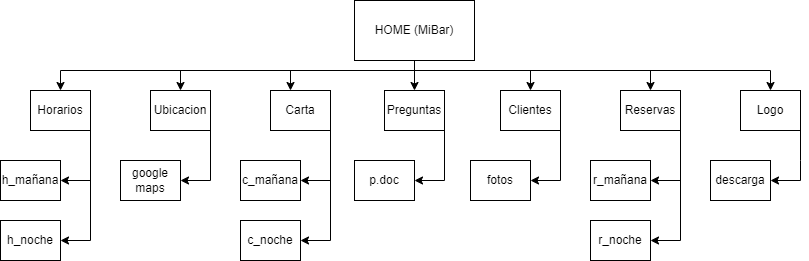

The diagram above was exported from draw.io. Its source (the exported page's mxGraphModel, read from the mxfile embedded in the PNG):
<mxGraphModel dx="1422" dy="762" grid="1" gridSize="10" guides="1" tooltips="1" connect="1" arrows="1" fold="1" page="1" pageScale="1" pageWidth="827" pageHeight="1169" math="0" shadow="0">
  <root>
    <mxCell id="0" />
    <mxCell id="1" parent="0" />
    <mxCell id="LXxH-a6hLQ5rwj4VZ-8w-14" value="" style="edgeStyle=orthogonalEdgeStyle;rounded=0;orthogonalLoop=1;jettySize=auto;html=1;" edge="1" parent="1" source="LXxH-a6hLQ5rwj4VZ-8w-2" target="LXxH-a6hLQ5rwj4VZ-8w-13">
      <mxGeometry relative="1" as="geometry">
        <Array as="points">
          <mxPoint x="414" y="80" />
          <mxPoint x="60" y="80" />
        </Array>
      </mxGeometry>
    </mxCell>
    <mxCell id="LXxH-a6hLQ5rwj4VZ-8w-16" value="" style="edgeStyle=orthogonalEdgeStyle;rounded=0;orthogonalLoop=1;jettySize=auto;html=1;" edge="1" parent="1" source="LXxH-a6hLQ5rwj4VZ-8w-2" target="LXxH-a6hLQ5rwj4VZ-8w-15">
      <mxGeometry relative="1" as="geometry">
        <Array as="points">
          <mxPoint x="414" y="80" />
          <mxPoint x="180" y="80" />
        </Array>
      </mxGeometry>
    </mxCell>
    <mxCell id="LXxH-a6hLQ5rwj4VZ-8w-18" value="" style="edgeStyle=orthogonalEdgeStyle;rounded=0;orthogonalLoop=1;jettySize=auto;html=1;" edge="1" parent="1" source="LXxH-a6hLQ5rwj4VZ-8w-2" target="LXxH-a6hLQ5rwj4VZ-8w-17">
      <mxGeometry relative="1" as="geometry">
        <Array as="points">
          <mxPoint x="414" y="80" />
          <mxPoint x="290" y="80" />
        </Array>
      </mxGeometry>
    </mxCell>
    <mxCell id="LXxH-a6hLQ5rwj4VZ-8w-20" value="" style="edgeStyle=orthogonalEdgeStyle;rounded=0;orthogonalLoop=1;jettySize=auto;html=1;" edge="1" parent="1" source="LXxH-a6hLQ5rwj4VZ-8w-2" target="LXxH-a6hLQ5rwj4VZ-8w-19">
      <mxGeometry relative="1" as="geometry">
        <Array as="points">
          <mxPoint x="414" y="100" />
          <mxPoint x="414" y="100" />
        </Array>
      </mxGeometry>
    </mxCell>
    <mxCell id="LXxH-a6hLQ5rwj4VZ-8w-22" value="" style="edgeStyle=orthogonalEdgeStyle;rounded=0;orthogonalLoop=1;jettySize=auto;html=1;" edge="1" parent="1" source="LXxH-a6hLQ5rwj4VZ-8w-2" target="LXxH-a6hLQ5rwj4VZ-8w-21">
      <mxGeometry relative="1" as="geometry">
        <Array as="points">
          <mxPoint x="414" y="80" />
          <mxPoint x="530" y="80" />
        </Array>
      </mxGeometry>
    </mxCell>
    <mxCell id="LXxH-a6hLQ5rwj4VZ-8w-25" value="" style="edgeStyle=orthogonalEdgeStyle;rounded=0;orthogonalLoop=1;jettySize=auto;html=1;" edge="1" parent="1" source="LXxH-a6hLQ5rwj4VZ-8w-2" target="LXxH-a6hLQ5rwj4VZ-8w-24">
      <mxGeometry relative="1" as="geometry">
        <Array as="points">
          <mxPoint x="414" y="80" />
          <mxPoint x="650" y="80" />
        </Array>
      </mxGeometry>
    </mxCell>
    <mxCell id="LXxH-a6hLQ5rwj4VZ-8w-27" value="" style="edgeStyle=orthogonalEdgeStyle;rounded=0;orthogonalLoop=1;jettySize=auto;html=1;" edge="1" parent="1" source="LXxH-a6hLQ5rwj4VZ-8w-2" target="LXxH-a6hLQ5rwj4VZ-8w-26">
      <mxGeometry relative="1" as="geometry">
        <Array as="points">
          <mxPoint x="414" y="80" />
          <mxPoint x="770" y="80" />
        </Array>
      </mxGeometry>
    </mxCell>
    <mxCell id="LXxH-a6hLQ5rwj4VZ-8w-2" value="HOME (MiBar)" style="rounded=0;whiteSpace=wrap;html=1;" vertex="1" parent="1">
      <mxGeometry x="354" y="10" width="120" height="60" as="geometry" />
    </mxCell>
    <mxCell id="LXxH-a6hLQ5rwj4VZ-8w-29" value="" style="edgeStyle=orthogonalEdgeStyle;rounded=0;orthogonalLoop=1;jettySize=auto;html=1;" edge="1" parent="1" source="LXxH-a6hLQ5rwj4VZ-8w-13" target="LXxH-a6hLQ5rwj4VZ-8w-28">
      <mxGeometry relative="1" as="geometry">
        <Array as="points">
          <mxPoint x="90" y="190" />
          <mxPoint x="90" y="190" />
        </Array>
      </mxGeometry>
    </mxCell>
    <mxCell id="LXxH-a6hLQ5rwj4VZ-8w-42" value="" style="edgeStyle=orthogonalEdgeStyle;rounded=0;orthogonalLoop=1;jettySize=auto;html=1;" edge="1" parent="1" source="LXxH-a6hLQ5rwj4VZ-8w-13" target="LXxH-a6hLQ5rwj4VZ-8w-41">
      <mxGeometry relative="1" as="geometry">
        <Array as="points">
          <mxPoint x="90" y="250" />
        </Array>
      </mxGeometry>
    </mxCell>
    <mxCell id="LXxH-a6hLQ5rwj4VZ-8w-13" value="Horarios" style="rounded=0;whiteSpace=wrap;html=1;" vertex="1" parent="1">
      <mxGeometry x="30" y="100" width="60" height="40" as="geometry" />
    </mxCell>
    <mxCell id="LXxH-a6hLQ5rwj4VZ-8w-31" value="" style="edgeStyle=orthogonalEdgeStyle;rounded=0;orthogonalLoop=1;jettySize=auto;html=1;" edge="1" parent="1" source="LXxH-a6hLQ5rwj4VZ-8w-15" target="LXxH-a6hLQ5rwj4VZ-8w-30">
      <mxGeometry relative="1" as="geometry">
        <Array as="points">
          <mxPoint x="210" y="190" />
        </Array>
      </mxGeometry>
    </mxCell>
    <mxCell id="LXxH-a6hLQ5rwj4VZ-8w-15" value="Ubicacion" style="rounded=0;whiteSpace=wrap;html=1;" vertex="1" parent="1">
      <mxGeometry x="150" y="100" width="60" height="40" as="geometry" />
    </mxCell>
    <mxCell id="LXxH-a6hLQ5rwj4VZ-8w-33" value="" style="edgeStyle=orthogonalEdgeStyle;rounded=0;orthogonalLoop=1;jettySize=auto;html=1;" edge="1" parent="1" source="LXxH-a6hLQ5rwj4VZ-8w-17" target="LXxH-a6hLQ5rwj4VZ-8w-32">
      <mxGeometry relative="1" as="geometry">
        <Array as="points">
          <mxPoint x="330" y="190" />
        </Array>
      </mxGeometry>
    </mxCell>
    <mxCell id="LXxH-a6hLQ5rwj4VZ-8w-44" value="" style="edgeStyle=orthogonalEdgeStyle;rounded=0;orthogonalLoop=1;jettySize=auto;html=1;" edge="1" parent="1" source="LXxH-a6hLQ5rwj4VZ-8w-17" target="LXxH-a6hLQ5rwj4VZ-8w-43">
      <mxGeometry relative="1" as="geometry">
        <Array as="points">
          <mxPoint x="330" y="250" />
        </Array>
      </mxGeometry>
    </mxCell>
    <mxCell id="LXxH-a6hLQ5rwj4VZ-8w-17" value="Carta" style="rounded=0;whiteSpace=wrap;html=1;" vertex="1" parent="1">
      <mxGeometry x="270" y="100" width="60" height="40" as="geometry" />
    </mxCell>
    <mxCell id="LXxH-a6hLQ5rwj4VZ-8w-46" value="" style="edgeStyle=orthogonalEdgeStyle;rounded=0;orthogonalLoop=1;jettySize=auto;html=1;exitX=1;exitY=1;exitDx=0;exitDy=0;" edge="1" parent="1" source="LXxH-a6hLQ5rwj4VZ-8w-19" target="LXxH-a6hLQ5rwj4VZ-8w-45">
      <mxGeometry relative="1" as="geometry">
        <Array as="points">
          <mxPoint x="444" y="190" />
        </Array>
      </mxGeometry>
    </mxCell>
    <mxCell id="LXxH-a6hLQ5rwj4VZ-8w-19" value="Preguntas" style="rounded=0;whiteSpace=wrap;html=1;" vertex="1" parent="1">
      <mxGeometry x="384" y="100" width="60" height="40" as="geometry" />
    </mxCell>
    <mxCell id="LXxH-a6hLQ5rwj4VZ-8w-48" value="" style="edgeStyle=orthogonalEdgeStyle;rounded=0;orthogonalLoop=1;jettySize=auto;html=1;" edge="1" parent="1" source="LXxH-a6hLQ5rwj4VZ-8w-21" target="LXxH-a6hLQ5rwj4VZ-8w-47">
      <mxGeometry relative="1" as="geometry">
        <Array as="points">
          <mxPoint x="560" y="190" />
        </Array>
      </mxGeometry>
    </mxCell>
    <mxCell id="LXxH-a6hLQ5rwj4VZ-8w-21" value="Clientes" style="whiteSpace=wrap;html=1;rounded=0;" vertex="1" parent="1">
      <mxGeometry x="500" y="100" width="60" height="40" as="geometry" />
    </mxCell>
    <mxCell id="LXxH-a6hLQ5rwj4VZ-8w-52" value="" style="edgeStyle=orthogonalEdgeStyle;rounded=0;orthogonalLoop=1;jettySize=auto;html=1;" edge="1" parent="1" source="LXxH-a6hLQ5rwj4VZ-8w-24" target="LXxH-a6hLQ5rwj4VZ-8w-51">
      <mxGeometry relative="1" as="geometry">
        <Array as="points">
          <mxPoint x="680" y="190" />
          <mxPoint x="680" y="190" />
        </Array>
      </mxGeometry>
    </mxCell>
    <mxCell id="LXxH-a6hLQ5rwj4VZ-8w-59" value="" style="edgeStyle=orthogonalEdgeStyle;rounded=0;orthogonalLoop=1;jettySize=auto;html=1;" edge="1" parent="1" source="LXxH-a6hLQ5rwj4VZ-8w-24" target="LXxH-a6hLQ5rwj4VZ-8w-58">
      <mxGeometry relative="1" as="geometry">
        <Array as="points">
          <mxPoint x="680" y="250" />
        </Array>
      </mxGeometry>
    </mxCell>
    <mxCell id="LXxH-a6hLQ5rwj4VZ-8w-24" value="Reservas" style="whiteSpace=wrap;html=1;rounded=0;" vertex="1" parent="1">
      <mxGeometry x="620" y="100" width="60" height="40" as="geometry" />
    </mxCell>
    <mxCell id="LXxH-a6hLQ5rwj4VZ-8w-61" value="" style="edgeStyle=orthogonalEdgeStyle;rounded=0;orthogonalLoop=1;jettySize=auto;html=1;" edge="1" parent="1" source="LXxH-a6hLQ5rwj4VZ-8w-26" target="LXxH-a6hLQ5rwj4VZ-8w-60">
      <mxGeometry relative="1" as="geometry">
        <Array as="points">
          <mxPoint x="800" y="170" />
          <mxPoint x="800" y="170" />
        </Array>
      </mxGeometry>
    </mxCell>
    <mxCell id="LXxH-a6hLQ5rwj4VZ-8w-26" value="Logo" style="whiteSpace=wrap;html=1;rounded=0;" vertex="1" parent="1">
      <mxGeometry x="740" y="100" width="60" height="40" as="geometry" />
    </mxCell>
    <mxCell id="LXxH-a6hLQ5rwj4VZ-8w-28" value="h_mañana" style="rounded=0;whiteSpace=wrap;html=1;" vertex="1" parent="1">
      <mxGeometry y="170" width="60" height="40" as="geometry" />
    </mxCell>
    <mxCell id="LXxH-a6hLQ5rwj4VZ-8w-30" value="google maps" style="rounded=0;whiteSpace=wrap;html=1;" vertex="1" parent="1">
      <mxGeometry x="120" y="170" width="60" height="40" as="geometry" />
    </mxCell>
    <mxCell id="LXxH-a6hLQ5rwj4VZ-8w-32" value="c_mañana" style="rounded=0;whiteSpace=wrap;html=1;" vertex="1" parent="1">
      <mxGeometry x="240" y="170" width="60" height="40" as="geometry" />
    </mxCell>
    <mxCell id="LXxH-a6hLQ5rwj4VZ-8w-41" value="h_noche" style="rounded=0;whiteSpace=wrap;html=1;" vertex="1" parent="1">
      <mxGeometry y="230" width="60" height="40" as="geometry" />
    </mxCell>
    <mxCell id="LXxH-a6hLQ5rwj4VZ-8w-43" value="c_noche" style="rounded=0;whiteSpace=wrap;html=1;" vertex="1" parent="1">
      <mxGeometry x="240" y="230" width="60" height="40" as="geometry" />
    </mxCell>
    <mxCell id="LXxH-a6hLQ5rwj4VZ-8w-45" value="p.doc" style="whiteSpace=wrap;html=1;rounded=0;" vertex="1" parent="1">
      <mxGeometry x="354" y="170" width="60" height="40" as="geometry" />
    </mxCell>
    <mxCell id="LXxH-a6hLQ5rwj4VZ-8w-47" value="fotos" style="whiteSpace=wrap;html=1;rounded=0;" vertex="1" parent="1">
      <mxGeometry x="470" y="170" width="60" height="40" as="geometry" />
    </mxCell>
    <mxCell id="LXxH-a6hLQ5rwj4VZ-8w-51" value="r_mañana" style="whiteSpace=wrap;html=1;rounded=0;" vertex="1" parent="1">
      <mxGeometry x="590" y="170" width="60" height="40" as="geometry" />
    </mxCell>
    <mxCell id="LXxH-a6hLQ5rwj4VZ-8w-58" value="r_noche" style="whiteSpace=wrap;html=1;rounded=0;" vertex="1" parent="1">
      <mxGeometry x="590" y="230" width="60" height="40" as="geometry" />
    </mxCell>
    <mxCell id="LXxH-a6hLQ5rwj4VZ-8w-60" value="descarga" style="whiteSpace=wrap;html=1;rounded=0;" vertex="1" parent="1">
      <mxGeometry x="710" y="170" width="60" height="40" as="geometry" />
    </mxCell>
  </root>
</mxGraphModel>